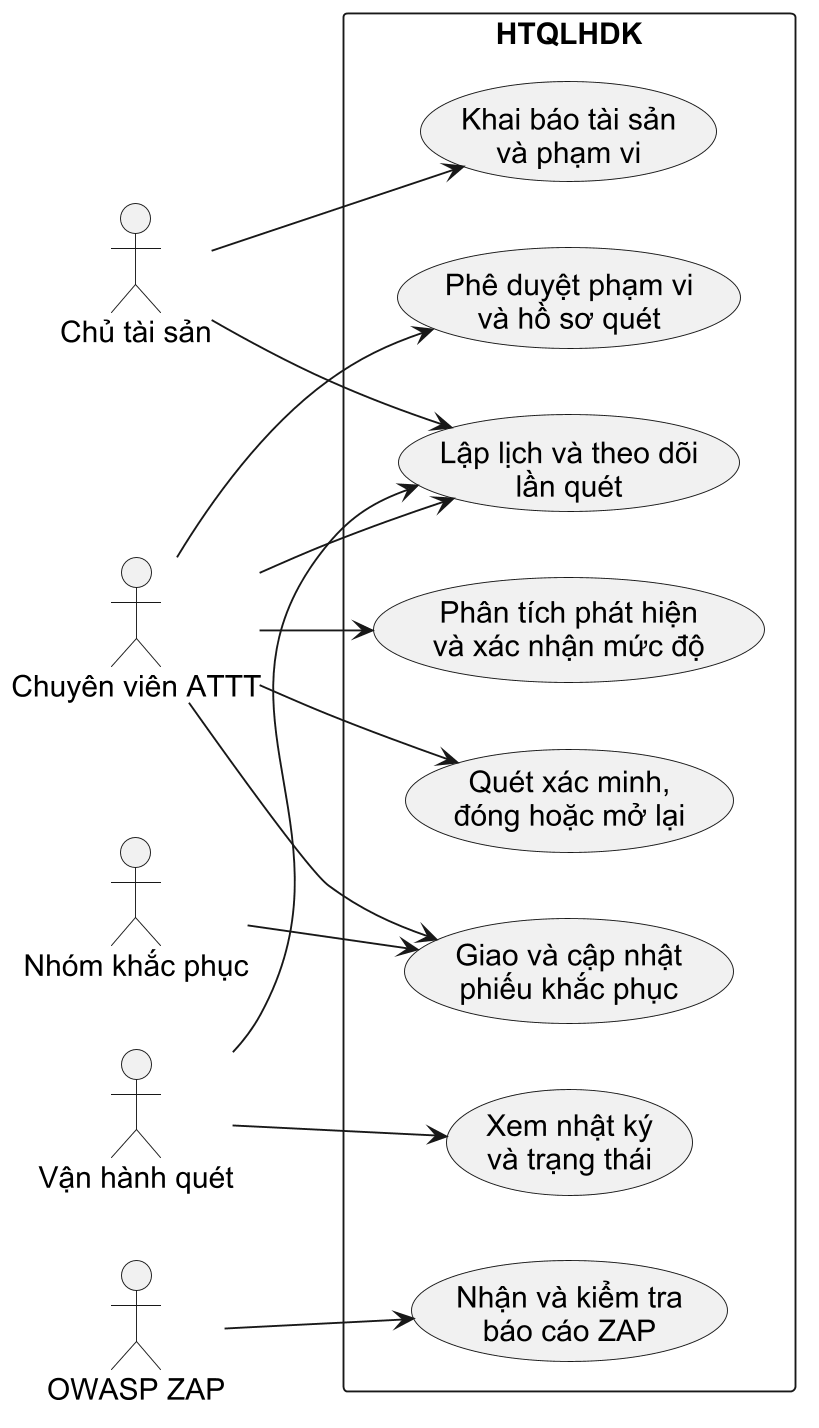

The diagram above was rendered by PlantUML. Its source (embedded in the PNG):
@startuml
left to right direction
skinparam dpi 180
skinparam defaultFontName Arial
skinparam defaultFontSize 16
skinparam shadowing false
actor "Chủ tài sản" as Owner
actor "Chuyên viên ATTT" as Sec
actor "Vận hành quét" as Ops
actor "Nhóm khắc phục" as Fix
actor "OWASP ZAP" as Zap
rectangle "HTQLHDK" {
  usecase "Khai báo tài sản\nvà phạm vi" as U1
  usecase "Phê duyệt phạm vi\nvà hồ sơ quét" as U2
  usecase "Lập lịch và theo dõi\nlần quét" as U3
  usecase "Nhận và kiểm tra\nbáo cáo ZAP" as U4
  usecase "Phân tích phát hiện\nvà xác nhận mức độ" as U5
  usecase "Giao và cập nhật\nphiếu khắc phục" as U6
  usecase "Quét xác minh,\nđóng hoặc mở lại" as U7
  usecase "Xem nhật ký\nvà trạng thái" as U8
}
Owner --> U1
Owner --> U3
Sec --> U2
Sec --> U3
Sec --> U5
Sec --> U6
Sec --> U7
Ops --> U3
Ops --> U8
Fix --> U6
Zap --> U4
@enduml